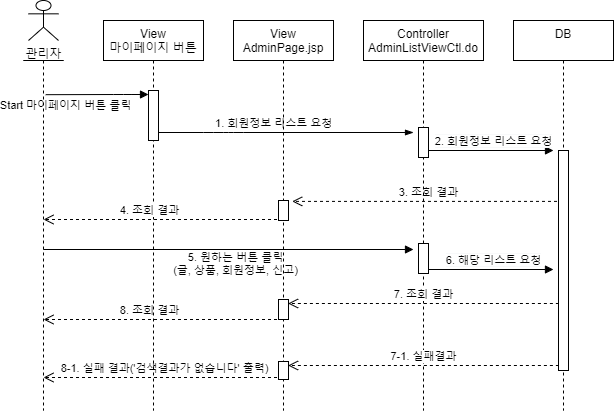

The diagram above was exported from draw.io. Its source (the exported page's mxGraphModel, read from the mxfile embedded in the PNG):
<mxGraphModel dx="1038" dy="548" grid="1" gridSize="10" guides="1" tooltips="1" connect="1" arrows="1" fold="1" page="1" pageScale="1" pageWidth="850" pageHeight="1100" math="0" shadow="0">
  <root>
    <mxCell id="0" />
    <mxCell id="1" parent="0" />
    <mxCell id="JNQcdeJAttkvPwKognGd-15" value="8-1. 실패 결과('검색결과가 없습니다' 출력)" style="html=1;verticalAlign=bottom;endArrow=open;dashed=1;endSize=8;" parent="1" edge="1">
      <mxGeometry x="-0.002" relative="1" as="geometry">
        <mxPoint x="140.02380952380952" y="396.9999999999999" as="targetPoint" />
        <mxPoint x="379.5" y="396.9999999999999" as="sourcePoint" />
        <Array as="points" />
        <mxPoint as="offset" />
      </mxGeometry>
    </mxCell>
    <mxCell id="JNQcdeJAttkvPwKognGd-13" value="8. 조회 결과" style="html=1;verticalAlign=bottom;endArrow=open;dashed=1;endSize=8;" parent="1" edge="1">
      <mxGeometry x="0.1153" relative="1" as="geometry">
        <mxPoint x="140.02380952380952" y="338.9999999999999" as="targetPoint" />
        <mxPoint x="379.5" y="338.9999999999999" as="sourcePoint" />
        <Array as="points" />
        <mxPoint as="offset" />
      </mxGeometry>
    </mxCell>
    <mxCell id="JNQcdeJAttkvPwKognGd-9" value="&lt;div style=&quot;font-size: 12px ; background-color: rgb(248 , 249 , 250)&quot;&gt;&lt;span style=&quot;font-size: 11px ; background-color: rgb(255 , 255 , 255)&quot;&gt;6. 해당&amp;nbsp;&lt;/span&gt;&lt;span style=&quot;background-color: rgb(255 , 255 , 255) ; font-size: 11px&quot;&gt;리스트 요청&lt;/span&gt;&lt;/div&gt;" style="html=1;verticalAlign=bottom;endArrow=block;" parent="1" edge="1">
      <mxGeometry x="0.0768" relative="1" as="geometry">
        <mxPoint x="520.0038095238097" y="289" as="sourcePoint" />
        <mxPoint x="649.98" y="289" as="targetPoint" />
        <mxPoint as="offset" />
      </mxGeometry>
    </mxCell>
    <mxCell id="2UeMEpEsWIDkWLVNGLUf-15" value="3. 조회 결과" style="html=1;verticalAlign=bottom;endArrow=open;dashed=1;endSize=8;entryX=1.371;entryY=0.045;entryDx=0;entryDy=0;entryPerimeter=0;" parent="1" target="2UeMEpEsWIDkWLVNGLUf-5" edge="1">
      <mxGeometry relative="1" as="geometry">
        <mxPoint x="420" y="227" as="targetPoint" />
        <mxPoint x="659.5" y="220.9000000000001" as="sourcePoint" />
      </mxGeometry>
    </mxCell>
    <mxCell id="2UeMEpEsWIDkWLVNGLUf-2" value="관리자" style="shape=umlActor;verticalLabelPosition=bottom;verticalAlign=top;html=1;outlineConnect=0;" parent="1" vertex="1">
      <mxGeometry x="125" y="20" width="30" height="40" as="geometry" />
    </mxCell>
    <mxCell id="2UeMEpEsWIDkWLVNGLUf-3" value="" style="shape=umlLifeline;participant=umlActor;perimeter=lifelinePerimeter;whiteSpace=wrap;html=1;container=1;collapsible=0;recursiveResize=0;verticalAlign=top;spacingTop=36;outlineConnect=0;size=0;" parent="1" vertex="1">
      <mxGeometry x="120" y="80" width="40" height="350" as="geometry" />
    </mxCell>
    <mxCell id="2UeMEpEsWIDkWLVNGLUf-6" value="DB&#10;" style="shape=umlLifeline;perimeter=lifelinePerimeter;container=1;collapsible=0;recursiveResize=0;rounded=0;shadow=0;strokeWidth=1;" parent="1" vertex="1">
      <mxGeometry x="610" y="40" width="100" height="390" as="geometry" />
    </mxCell>
    <mxCell id="2UeMEpEsWIDkWLVNGLUf-7" value="" style="html=1;points=[];perimeter=orthogonalPerimeter;" parent="2UeMEpEsWIDkWLVNGLUf-6" vertex="1">
      <mxGeometry x="45" y="130" width="10" height="220" as="geometry" />
    </mxCell>
    <mxCell id="2UeMEpEsWIDkWLVNGLUf-14" value="&lt;div style=&quot;font-size: 12px ; background-color: rgb(248 , 249 , 250)&quot;&gt;&lt;span style=&quot;font-size: 11px ; background-color: rgb(255 , 255 , 255)&quot;&gt;2. 회원정보&amp;nbsp;&lt;/span&gt;&lt;span style=&quot;background-color: rgb(255 , 255 , 255) ; font-size: 11px&quot;&gt;리스트 요청&lt;/span&gt;&lt;/div&gt;" style="html=1;verticalAlign=bottom;endArrow=block;" parent="1" edge="1">
      <mxGeometry x="0.0768" relative="1" as="geometry">
        <mxPoint x="520.0238095238096" y="170" as="sourcePoint" />
        <mxPoint x="650" y="170" as="targetPoint" />
        <mxPoint as="offset" />
      </mxGeometry>
    </mxCell>
    <mxCell id="2UeMEpEsWIDkWLVNGLUf-19" value="View&#10;마이페이지 버튼" style="shape=umlLifeline;perimeter=lifelinePerimeter;container=1;collapsible=0;recursiveResize=0;rounded=0;shadow=0;strokeWidth=1;" parent="1" vertex="1">
      <mxGeometry x="200" y="40" width="100" height="390" as="geometry" />
    </mxCell>
    <mxCell id="2UeMEpEsWIDkWLVNGLUf-20" value="" style="html=1;points=[];perimeter=orthogonalPerimeter;" parent="2UeMEpEsWIDkWLVNGLUf-19" vertex="1">
      <mxGeometry x="45" y="70" width="10" height="50" as="geometry" />
    </mxCell>
    <mxCell id="2UeMEpEsWIDkWLVNGLUf-24" value="Start 마이페이지 버튼 클릭" style="html=1;verticalAlign=bottom;endArrow=block;labelBackgroundColor=none;exitX=0.555;exitY=0.129;exitDx=0;exitDy=0;exitPerimeter=0;" parent="1" target="2UeMEpEsWIDkWLVNGLUf-20" edge="1">
      <mxGeometry x="-0.6194" y="-20" relative="1" as="geometry">
        <mxPoint x="142.20000000000005" y="114.17999999999995" as="sourcePoint" />
        <mxPoint x="405" y="300" as="targetPoint" />
        <Array as="points">
          <mxPoint x="220" y="114" />
        </Array>
        <mxPoint as="offset" />
      </mxGeometry>
    </mxCell>
    <mxCell id="2UeMEpEsWIDkWLVNGLUf-25" value="&lt;div style=&quot;text-align: center&quot;&gt;&lt;span style=&quot;font-size: 11px ; background-color: rgb(255 , 255 , 255)&quot;&gt;1. 회원정보&amp;nbsp;&lt;/span&gt;&lt;span style=&quot;background-color: rgb(255 , 255 , 255) ; font-size: 11px&quot;&gt;리스트 요청&lt;/span&gt;&lt;/div&gt;" style="text;whiteSpace=wrap;html=1;fillColor=#ffffff;" parent="1" vertex="1">
      <mxGeometry x="310" y="129" width="140" height="19" as="geometry" />
    </mxCell>
    <mxCell id="2UeMEpEsWIDkWLVNGLUf-26" value="" style="endArrow=blockThin;endFill=1;endSize=6;html=1;" parent="1" edge="1">
      <mxGeometry width="160" relative="1" as="geometry">
        <mxPoint x="255" y="152" as="sourcePoint" />
        <mxPoint x="510" y="152" as="targetPoint" />
        <Array as="points">
          <mxPoint x="310" y="152" />
          <mxPoint x="330" y="152" />
        </Array>
      </mxGeometry>
    </mxCell>
    <mxCell id="2UeMEpEsWIDkWLVNGLUf-29" value="Controller&#10;AdminListViewCtl.do" style="shape=umlLifeline;perimeter=lifelinePerimeter;container=1;collapsible=0;recursiveResize=0;rounded=0;shadow=0;strokeWidth=1;" parent="1" vertex="1">
      <mxGeometry x="460" y="40" width="120" height="390" as="geometry" />
    </mxCell>
    <mxCell id="2UeMEpEsWIDkWLVNGLUf-30" value="" style="html=1;points=[];perimeter=orthogonalPerimeter;" parent="2UeMEpEsWIDkWLVNGLUf-29" vertex="1">
      <mxGeometry x="55" y="107" width="10" height="30" as="geometry" />
    </mxCell>
    <mxCell id="CetIvyxLISa_53X8nXDV-7" value="" style="html=1;points=[];perimeter=orthogonalPerimeter;" parent="2UeMEpEsWIDkWLVNGLUf-29" vertex="1">
      <mxGeometry x="55" y="223" width="10" height="30" as="geometry" />
    </mxCell>
    <mxCell id="CetIvyxLISa_53X8nXDV-8" value="4. 조회 결과" style="html=1;verticalAlign=bottom;endArrow=open;dashed=1;endSize=8;" parent="1" edge="1">
      <mxGeometry x="0.1153" relative="1" as="geometry">
        <mxPoint x="140.02380952380952" y="238.9999999999999" as="targetPoint" />
        <mxPoint x="379.5" y="238.9999999999999" as="sourcePoint" />
        <Array as="points" />
        <mxPoint as="offset" />
      </mxGeometry>
    </mxCell>
    <mxCell id="JNQcdeJAttkvPwKognGd-4" value="5. 원하는 버튼 클릭&lt;br&gt;(글, 상품, 회원정보, 신고)" style="html=1;verticalAlign=bottom;endArrow=block;labelBackgroundColor=none;" parent="1" edge="1">
      <mxGeometry x="0.0378" y="-30" relative="1" as="geometry">
        <mxPoint x="139.92857142857144" y="269" as="sourcePoint" />
        <mxPoint x="510" y="269" as="targetPoint" />
        <Array as="points" />
        <mxPoint as="offset" />
      </mxGeometry>
    </mxCell>
    <mxCell id="2UeMEpEsWIDkWLVNGLUf-4" value="View&#10;AdminPage.jsp" style="shape=umlLifeline;perimeter=lifelinePerimeter;container=1;collapsible=0;recursiveResize=0;rounded=0;shadow=0;strokeWidth=1;" parent="1" vertex="1">
      <mxGeometry x="330" y="40" width="100" height="390" as="geometry" />
    </mxCell>
    <mxCell id="2UeMEpEsWIDkWLVNGLUf-5" value="" style="html=1;points=[];perimeter=orthogonalPerimeter;" parent="2UeMEpEsWIDkWLVNGLUf-4" vertex="1">
      <mxGeometry x="45" y="180" width="10" height="20" as="geometry" />
    </mxCell>
    <mxCell id="JNQcdeJAttkvPwKognGd-10" value="" style="html=1;points=[];perimeter=orthogonalPerimeter;" parent="2UeMEpEsWIDkWLVNGLUf-4" vertex="1">
      <mxGeometry x="45" y="279" width="10" height="20" as="geometry" />
    </mxCell>
    <mxCell id="JNQcdeJAttkvPwKognGd-16" value="" style="html=1;points=[];perimeter=orthogonalPerimeter;" parent="2UeMEpEsWIDkWLVNGLUf-4" vertex="1">
      <mxGeometry x="45" y="341" width="10" height="18" as="geometry" />
    </mxCell>
    <mxCell id="JNQcdeJAttkvPwKognGd-11" value="7. 조회 결과" style="html=1;verticalAlign=bottom;endArrow=open;dashed=1;endSize=8;entryX=1.371;entryY=0.045;entryDx=0;entryDy=0;entryPerimeter=0;" parent="1" edge="1">
      <mxGeometry relative="1" as="geometry">
        <mxPoint x="384.5999999999998" y="323" as="targetPoint" />
        <mxPoint x="655.39" y="323.0000000000002" as="sourcePoint" />
      </mxGeometry>
    </mxCell>
    <mxCell id="JNQcdeJAttkvPwKognGd-14" value="7-1. 실패결과" style="html=1;verticalAlign=bottom;endArrow=open;dashed=1;endSize=8;entryX=1.371;entryY=0.045;entryDx=0;entryDy=0;entryPerimeter=0;" parent="1" edge="1">
      <mxGeometry relative="1" as="geometry">
        <mxPoint x="384.5999999999999" y="385" as="targetPoint" />
        <mxPoint x="655.3899999999999" y="385.0000000000002" as="sourcePoint" />
      </mxGeometry>
    </mxCell>
  </root>
</mxGraphModel>